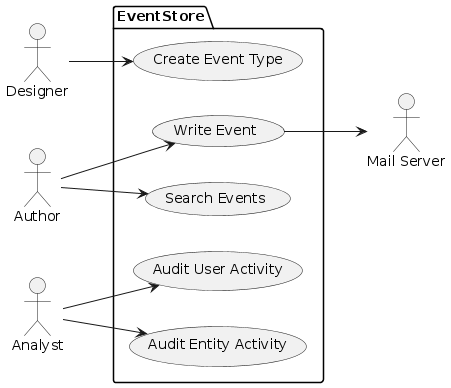

The diagram above was rendered by PlantUML. Its source (embedded in the PNG):
@startuml
left to right direction

actor Designer as d
actor Author as au
actor Analyst as an
actor "Mail Server" as m

package EventStore {

  usecase "Create Event Type" as CET
  usecase "Write Event" as WE
  usecase "Search Events" as SE
  usecase "Audit User Activity" as AUE
  usecase "Audit Entity Activity" as AEA
}

d --> CET
au --> WE
au --> SE
an --> AUE
an --> AEA

WE --> m

@enduml